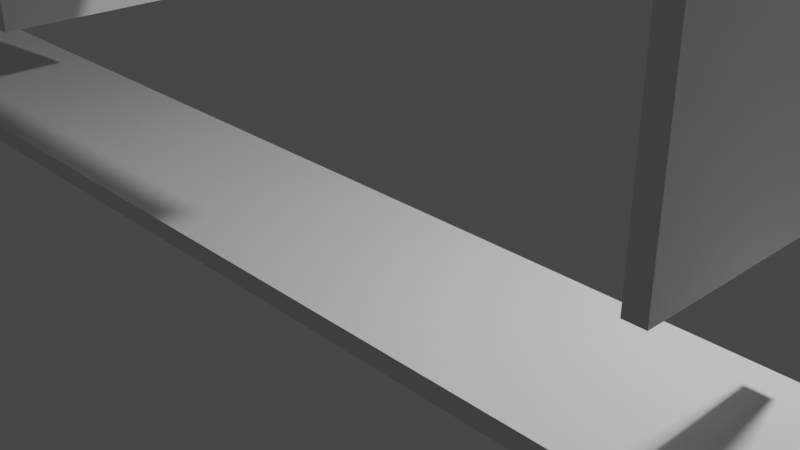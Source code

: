 # Source: House_Temp.blend  (saved by Blender 3.4.6; exported with 4.5.12 LTS)
import bpy
from mathutils import Matrix  # noqa: F401  (used for matrix-valued properties, if any)

bpy.ops.wm.read_factory_settings(use_empty=True)
scene = bpy.context.scene
scene.name = 'Scene'

# ---- collections
col_collection = bpy.data.collections.new('Collection'); scene.collection.children.link(col_collection)

# ---- world
world_world = bpy.data.worlds.new('World'); scene.world = world_world
world_world.use_nodes = True; world_world.node_tree.nodes.clear()
_N = world_world.node_tree.nodes; _L = world_world.node_tree.links
n0 = _N.new('ShaderNodeOutputWorld'); n0.name = 'World Output'; n0.location = (300, 300)
n1 = _N.new('ShaderNodeBackground'); n1.name = 'Background'; n1.location = (10, 300)
n1.inputs[0].default_value = (0.05088, 0.05088, 0.05088, 1.0)
_L.new(n1.outputs[0], n0.inputs[0])
n0.is_active_output = True
world_world.color = (0.05088, 0.05088, 0.05088)
world_world.use_sun_shadow = False
world_world.sun_shadow_jitter_overblur = 0.0

# ---- cameras
cam_camera = bpy.data.cameras.new('Camera')
cam_camera.clip_end = 100.0
cam_camera.ortho_scale = 7.314

# ---- lights
light_light = bpy.data.lights.new('Light', 'POINT')
light_light.transmission_factor = 0.0
light_light.energy = 1000.0
light_light.shadow_soft_size = 0.1
light_light.shadow_maximum_resolution = 0.006
light_light.use_absolute_resolution = True

# ---- meshes
me_cube_001 = bpy.data.meshes.new('Cube.001')
me_cube_001.from_pydata([(-1.0, -1.0, -1.0), (-1.0, -1.0, 1.0), (-1.0, 1.0, -1.0), (-1.0, 1.0, 1.0), (1.0, -1.0, -1.0), (1.0, -1.0, 1.0), (1.0, 1.0, -1.0), (1.0, 1.0, 1.0)], [], [(0, 1, 3, 2), (2, 3, 7, 6), (6, 7, 5, 4), (4, 5, 1, 0), (2, 6, 4, 0), (7, 3, 1, 5)])
_uv = me_cube_001.uv_layers.new(name='UVMap')
_uv.uv.foreach_set('vector', [0.375, 0.0, 0.625, 0.0, 0.625, 0.25, 0.375, 0.25, 0.375, 0.25, 0.625, 0.25, 0.625, 0.5, 0.375, 0.5, 0.375, 0.5, 0.625, 0.5, 0.625, 0.75, 0.375, 0.75, 0.375, 0.75, 0.625, 0.75, 0.625, 1.0, 0.375, 1.0, 0.125, 0.5, 0.375, 0.5, 0.375, 0.75, 0.125, 0.75, 0.625, 0.5, 0.875, 0.5, 0.875, 0.75, 0.625, 0.75])
me_cube_001.update()
me_cube_002 = bpy.data.meshes.new('Cube.002')
me_cube_002.from_pydata([(-1.0, -1.0, -1.0), (-1.0, -1.0, 1.0), (-1.0, 1.0, -1.0), (-1.0, 1.0, 1.0), (1.0, -1.0, -1.0), (1.0, -1.0, 1.0), (1.0, 1.0, -1.0), (1.0, 1.0, 1.0)], [], [(0, 1, 3, 2), (2, 3, 7, 6), (6, 7, 5, 4), (4, 5, 1, 0), (2, 6, 4, 0), (7, 3, 1, 5)])
_uv = me_cube_002.uv_layers.new(name='UVMap')
_uv.uv.foreach_set('vector', [0.375, 0.0, 0.625, 0.0, 0.625, 0.25, 0.375, 0.25, 0.375, 0.25, 0.625, 0.25, 0.625, 0.5, 0.375, 0.5, 0.375, 0.5, 0.625, 0.5, 0.625, 0.75, 0.375, 0.75, 0.375, 0.75, 0.625, 0.75, 0.625, 1.0, 0.375, 1.0, 0.125, 0.5, 0.375, 0.5, 0.375, 0.75, 0.125, 0.75, 0.625, 0.5, 0.875, 0.5, 0.875, 0.75, 0.625, 0.75])
me_cube_002.update()
me_cube_003 = bpy.data.meshes.new('Cube.003')
me_cube_003.from_pydata([(-1.0, -1.0, -1.0), (-1.0, -1.0, 1.0), (-1.0, 1.0, -1.0), (-1.0, 1.0, 1.0), (1.0, -1.0, -1.0), (1.0, -1.0, 1.0), (1.0, 1.0, -1.0), (1.0, 1.0, 1.0)], [], [(0, 1, 3, 2), (2, 3, 7, 6), (6, 7, 5, 4), (4, 5, 1, 0), (2, 6, 4, 0), (7, 3, 1, 5)])
_uv = me_cube_003.uv_layers.new(name='UVMap')
_uv.uv.foreach_set('vector', [0.375, 0.0, 0.625, 0.0, 0.625, 0.25, 0.375, 0.25, 0.375, 0.25, 0.625, 0.25, 0.625, 0.5, 0.375, 0.5, 0.375, 0.5, 0.625, 0.5, 0.625, 0.75, 0.375, 0.75, 0.375, 0.75, 0.625, 0.75, 0.625, 1.0, 0.375, 1.0, 0.125, 0.5, 0.375, 0.5, 0.375, 0.75, 0.125, 0.75, 0.625, 0.5, 0.875, 0.5, 0.875, 0.75, 0.625, 0.75])
me_cube_003.update()
me_cube_004 = bpy.data.meshes.new('Cube.004')
me_cube_004.from_pydata([(-1.0, -1.0, -1.0), (-1.0, -1.0, 1.0), (-1.0, 1.0, -1.0), (-1.0, 1.0, 1.0), (1.0, -1.0, -1.0), (1.0, -1.0, 1.0), (1.0, 1.0, -1.0), (1.0, 1.0, 1.0)], [], [(0, 1, 3, 2), (2, 3, 7, 6), (6, 7, 5, 4), (4, 5, 1, 0), (2, 6, 4, 0), (7, 3, 1, 5)])
_uv = me_cube_004.uv_layers.new(name='UVMap')
_uv.uv.foreach_set('vector', [0.375, 0.0, 0.625, 0.0, 0.625, 0.25, 0.375, 0.25, 0.375, 0.25, 0.625, 0.25, 0.625, 0.5, 0.375, 0.5, 0.375, 0.5, 0.625, 0.5, 0.625, 0.75, 0.375, 0.75, 0.375, 0.75, 0.625, 0.75, 0.625, 1.0, 0.375, 1.0, 0.125, 0.5, 0.375, 0.5, 0.375, 0.75, 0.125, 0.75, 0.625, 0.5, 0.875, 0.5, 0.875, 0.75, 0.625, 0.75])
me_cube_004.update()
me_cube_005 = bpy.data.meshes.new('Cube.005')
me_cube_005.from_pydata([(-1.0, -1.0, -1.0), (-1.0, -1.0, 1.0), (-1.0, 1.0, -1.0), (-1.0, 1.0, 1.0), (1.0, -1.0, -1.0), (1.0, -1.0, 1.0), (1.0, 1.0, -1.0), (1.0, 1.0, 1.0)], [], [(0, 1, 3, 2), (2, 3, 7, 6), (6, 7, 5, 4), (4, 5, 1, 0), (2, 6, 4, 0), (7, 3, 1, 5)])
_uv = me_cube_005.uv_layers.new(name='UVMap')
_uv.uv.foreach_set('vector', [0.375, 0.0, 0.625, 0.0, 0.625, 0.25, 0.375, 0.25, 0.375, 0.25, 0.625, 0.25, 0.625, 0.5, 0.375, 0.5, 0.375, 0.5, 0.625, 0.5, 0.625, 0.75, 0.375, 0.75, 0.375, 0.75, 0.625, 0.75, 0.625, 1.0, 0.375, 1.0, 0.125, 0.5, 0.375, 0.5, 0.375, 0.75, 0.125, 0.75, 0.625, 0.5, 0.875, 0.5, 0.875, 0.75, 0.625, 0.75])
me_cube_005.update()
me_cube_006 = bpy.data.meshes.new('Cube.006')
me_cube_006.from_pydata([(-1.0, -1.0, -1.0), (-1.0, -1.0, 1.0), (-1.0, 1.0, -1.0), (-1.0, 1.0, 1.0), (1.0, -1.0, -1.0), (1.0, -1.0, 1.0), (1.0, 1.0, -1.0), (1.0, 1.0, 1.0)], [], [(0, 1, 3, 2), (2, 3, 7, 6), (6, 7, 5, 4), (4, 5, 1, 0), (2, 6, 4, 0), (7, 3, 1, 5)])
_uv = me_cube_006.uv_layers.new(name='UVMap')
_uv.uv.foreach_set('vector', [0.375, 0.0, 0.625, 0.0, 0.625, 0.25, 0.375, 0.25, 0.375, 0.25, 0.625, 0.25, 0.625, 0.5, 0.375, 0.5, 0.375, 0.5, 0.625, 0.5, 0.625, 0.75, 0.375, 0.75, 0.375, 0.75, 0.625, 0.75, 0.625, 1.0, 0.375, 1.0, 0.125, 0.5, 0.375, 0.5, 0.375, 0.75, 0.125, 0.75, 0.625, 0.5, 0.875, 0.5, 0.875, 0.75, 0.625, 0.75])
me_cube_006.update()
me_cube_007 = bpy.data.meshes.new('Cube.007')
me_cube_007.from_pydata([(-1.0, -1.0, -1.0), (-1.0, -1.0, 1.0), (-1.0, 1.0, -1.0), (-1.0, 1.0, 1.0), (1.0, -1.0, -1.0), (1.0, -1.0, 1.0), (1.0, 1.0, -1.0), (1.0, 1.0, 1.0)], [], [(0, 1, 3, 2), (2, 3, 7, 6), (6, 7, 5, 4), (4, 5, 1, 0), (2, 6, 4, 0), (7, 3, 1, 5)])
_uv = me_cube_007.uv_layers.new(name='UVMap')
_uv.uv.foreach_set('vector', [0.375, 0.0, 0.625, 0.0, 0.625, 0.25, 0.375, 0.25, 0.375, 0.25, 0.625, 0.25, 0.625, 0.5, 0.375, 0.5, 0.375, 0.5, 0.625, 0.5, 0.625, 0.75, 0.375, 0.75, 0.375, 0.75, 0.625, 0.75, 0.625, 1.0, 0.375, 1.0, 0.125, 0.5, 0.375, 0.5, 0.375, 0.75, 0.125, 0.75, 0.625, 0.5, 0.875, 0.5, 0.875, 0.75, 0.625, 0.75])
me_cube_007.update()
me_cube_008 = bpy.data.meshes.new('Cube.008')
me_cube_008.from_pydata([(-1.0, -1.0, -1.0), (-1.0, -1.0, 1.0), (-1.0, 1.0, -1.0), (-1.0, 1.0, 1.0), (1.0, -1.0, -1.0), (1.0, -1.0, 1.0), (1.0, 1.0, -1.0), (1.0, 1.0, 1.0)], [], [(0, 1, 3, 2), (2, 3, 7, 6), (6, 7, 5, 4), (4, 5, 1, 0), (2, 6, 4, 0), (7, 3, 1, 5)])
_uv = me_cube_008.uv_layers.new(name='UVMap')
_uv.uv.foreach_set('vector', [0.375, 0.0, 0.625, 0.0, 0.625, 0.25, 0.375, 0.25, 0.375, 0.25, 0.625, 0.25, 0.625, 0.5, 0.375, 0.5, 0.375, 0.5, 0.625, 0.5, 0.625, 0.75, 0.375, 0.75, 0.375, 0.75, 0.625, 0.75, 0.625, 1.0, 0.375, 1.0, 0.125, 0.5, 0.375, 0.5, 0.375, 0.75, 0.125, 0.75, 0.625, 0.5, 0.875, 0.5, 0.875, 0.75, 0.625, 0.75])
me_cube_008.update()
me_cube_009 = bpy.data.meshes.new('Cube.009')
me_cube_009.from_pydata([(-1.0, -1.0, -1.0), (-1.0, -1.0, 1.0), (-1.0, 1.0, -1.0), (-1.0, 1.0, 1.0), (1.0, -1.0, -1.0), (1.0, -1.0, 1.0), (1.0, 1.0, -1.0), (1.0, 1.0, 1.0)], [], [(0, 1, 3, 2), (2, 3, 7, 6), (6, 7, 5, 4), (4, 5, 1, 0), (2, 6, 4, 0), (7, 3, 1, 5)])
_uv = me_cube_009.uv_layers.new(name='UVMap')
_uv.uv.foreach_set('vector', [0.375, 0.0, 0.625, 0.0, 0.625, 0.25, 0.375, 0.25, 0.375, 0.25, 0.625, 0.25, 0.625, 0.5, 0.375, 0.5, 0.375, 0.5, 0.625, 0.5, 0.625, 0.75, 0.375, 0.75, 0.375, 0.75, 0.625, 0.75, 0.625, 1.0, 0.375, 1.0, 0.125, 0.5, 0.375, 0.5, 0.375, 0.75, 0.125, 0.75, 0.625, 0.5, 0.875, 0.5, 0.875, 0.75, 0.625, 0.75])
me_cube_009.update()
me_cube_010 = bpy.data.meshes.new('Cube.010')
me_cube_010.from_pydata([(-1.0, -1.0, -1.0), (-1.0, -1.0, 1.0), (-1.0, 1.0, -1.0), (-1.0, 1.0, 1.0), (1.0, -1.0, -1.0), (1.0, -1.0, 1.0), (1.0, 1.0, -1.0), (1.0, 1.0, 1.0)], [], [(0, 1, 3, 2), (2, 3, 7, 6), (6, 7, 5, 4), (4, 5, 1, 0), (2, 6, 4, 0), (7, 3, 1, 5)])
_uv = me_cube_010.uv_layers.new(name='UVMap')
_uv.uv.foreach_set('vector', [0.375, 0.0, 0.625, 0.0, 0.625, 0.25, 0.375, 0.25, 0.375, 0.25, 0.625, 0.25, 0.625, 0.5, 0.375, 0.5, 0.375, 0.5, 0.625, 0.5, 0.625, 0.75, 0.375, 0.75, 0.375, 0.75, 0.625, 0.75, 0.625, 1.0, 0.375, 1.0, 0.125, 0.5, 0.375, 0.5, 0.375, 0.75, 0.125, 0.75, 0.625, 0.5, 0.875, 0.5, 0.875, 0.75, 0.625, 0.75])
me_cube_010.update()
me_cube_011 = bpy.data.meshes.new('Cube.011')
me_cube_011.from_pydata([(-1.0, -1.0, -1.0), (-1.0, -1.0, 1.0), (-1.0, 1.0, -1.0), (-1.0, 1.0, 1.0), (1.0, -1.0, -1.0), (1.0, -1.0, 1.0), (1.0, 1.0, -1.0), (1.0, 1.0, 1.0)], [], [(0, 1, 3, 2), (2, 3, 7, 6), (6, 7, 5, 4), (4, 5, 1, 0), (2, 6, 4, 0), (7, 3, 1, 5)])
_uv = me_cube_011.uv_layers.new(name='UVMap')
_uv.uv.foreach_set('vector', [0.375, 0.0, 0.625, 0.0, 0.625, 0.25, 0.375, 0.25, 0.375, 0.25, 0.625, 0.25, 0.625, 0.5, 0.375, 0.5, 0.375, 0.5, 0.625, 0.5, 0.625, 0.75, 0.375, 0.75, 0.375, 0.75, 0.625, 0.75, 0.625, 1.0, 0.375, 1.0, 0.125, 0.5, 0.375, 0.5, 0.375, 0.75, 0.125, 0.75, 0.625, 0.5, 0.875, 0.5, 0.875, 0.75, 0.625, 0.75])
me_cube_011.update()
me_cube_012 = bpy.data.meshes.new('Cube.012')
me_cube_012.from_pydata([(-1.0, -1.0, -1.0), (-1.0, -1.0, 1.0), (-1.0, 1.0, -1.0), (-1.0, 1.0, 1.0), (1.0, -1.0, -1.0), (1.0, -1.0, 1.0), (1.0, 1.0, -1.0), (1.0, 1.0, 1.0)], [], [(0, 1, 3, 2), (2, 3, 7, 6), (6, 7, 5, 4), (4, 5, 1, 0), (2, 6, 4, 0), (7, 3, 1, 5)])
_uv = me_cube_012.uv_layers.new(name='UVMap')
_uv.uv.foreach_set('vector', [0.375, 0.0, 0.625, 0.0, 0.625, 0.25, 0.375, 0.25, 0.375, 0.25, 0.625, 0.25, 0.625, 0.5, 0.375, 0.5, 0.375, 0.5, 0.625, 0.5, 0.625, 0.75, 0.375, 0.75, 0.375, 0.75, 0.625, 0.75, 0.625, 1.0, 0.375, 1.0, 0.125, 0.5, 0.375, 0.5, 0.375, 0.75, 0.125, 0.75, 0.625, 0.5, 0.875, 0.5, 0.875, 0.75, 0.625, 0.75])
me_cube_012.update()
me_cube_013 = bpy.data.meshes.new('Cube.013')
me_cube_013.from_pydata([(-1.0, -1.0, -1.0), (-1.0, -1.0, 1.0), (-1.0, 1.0, -1.0), (-1.0, 1.0, 1.0), (1.0, -1.0, -1.0), (1.0, -1.0, 1.0), (1.0, 1.0, -1.0), (1.0, 1.0, 1.0)], [], [(0, 1, 3, 2), (2, 3, 7, 6), (6, 7, 5, 4), (4, 5, 1, 0), (2, 6, 4, 0), (7, 3, 1, 5)])
_uv = me_cube_013.uv_layers.new(name='UVMap')
_uv.uv.foreach_set('vector', [0.375, 0.0, 0.625, 0.0, 0.625, 0.25, 0.375, 0.25, 0.375, 0.25, 0.625, 0.25, 0.625, 0.5, 0.375, 0.5, 0.375, 0.5, 0.625, 0.5, 0.625, 0.75, 0.375, 0.75, 0.375, 0.75, 0.625, 0.75, 0.625, 1.0, 0.375, 1.0, 0.125, 0.5, 0.375, 0.5, 0.375, 0.75, 0.125, 0.75, 0.625, 0.5, 0.875, 0.5, 0.875, 0.75, 0.625, 0.75])
me_cube_013.update()

# ---- objects
ob_light = bpy.data.objects.new('Light', light_light)
ob_camera = bpy.data.objects.new('Camera', cam_camera)
ob_empty = bpy.data.objects.new('Empty', None)
ob_cube = bpy.data.objects.new('Cube', me_cube_001)
ob_cube_001 = bpy.data.objects.new('Cube.001', me_cube_002)
ob_cube_002 = bpy.data.objects.new('Cube.002', me_cube_003)
ob_cube_003 = bpy.data.objects.new('Cube.003', me_cube_004)
ob_cube_004 = bpy.data.objects.new('Cube.004', me_cube_005)
ob_cube_005 = bpy.data.objects.new('Cube.005', me_cube_006)
ob_cube_006 = bpy.data.objects.new('Cube.006', me_cube_007)
ob_cube_007 = bpy.data.objects.new('Cube.007', me_cube_008)
ob_cube_008 = bpy.data.objects.new('Cube.008', me_cube_009)
ob_cube_009 = bpy.data.objects.new('Cube.009', me_cube_010)
ob_cube_010 = bpy.data.objects.new('Cube.010', me_cube_011)
ob_cube_011 = bpy.data.objects.new('Cube.011', me_cube_012)
ob_cube_012 = bpy.data.objects.new('Cube.012', me_cube_013)

# ---- transforms, parenting, visibility, modifiers, constraints
ob_light.location = (4.076, 1.005, 5.904)
ob_light.rotation_euler = (0.6503, 0.05522, 1.866)
ob_light.lock_rotations_4d = False
ob_light.empty_display_type = 'ARROWS'
ob_light.color = (0.0, 0.0, 0.0, 0.0)
ob_light.lineart.crease_threshold = 0.0
ob_camera.location = (7.359, -6.926, 4.958)
ob_camera.rotation_euler = (1.109, 0.0, 0.8149)
ob_camera.lock_rotations_4d = False
ob_camera.empty_display_type = 'ARROWS'
ob_camera.color = (0.0, 0.0, 0.0, 0.0)
ob_camera.display_type = 'WIRE'
ob_camera.lineart.crease_threshold = 0.0
ob_empty.location = (0.0, 0.0, 4.0)
ob_empty.rotation_euler = (1.571, 0.0, 0.0)
ob_empty.scale = (5.0, 5.0, 5.0)
ob_empty.empty_display_type = 'IMAGE'
ob_empty.empty_display_size = 5.0
ob_cube.location = (-4.201, -1.0, 2.742)
ob_cube.scale = (0.1, 1.0, 1.286)
ob_cube_001.location = (-12.47, -1.0, 3.984)
ob_cube_001.scale = (0.1, 1.0, 4.0)
ob_cube_002.location = (12.52, -0.9597, 3.943)
ob_cube_002.scale = (0.1, 1.0, 4.0)
ob_cube_003.location = (4.176, -1.0, 2.742)
ob_cube_003.scale = (0.1, 1.0, 1.286)
ob_cube_004.location = (-4.201, -1.0, 6.676)
ob_cube_004.scale = (0.1, 1.0, 1.286)
ob_cube_005.location = (-8.357, -1.0, 6.676)
ob_cube_005.scale = (0.1, 1.0, 1.286)
ob_cube_006.location = (4.16, -1.0, 6.676)
ob_cube_006.scale = (0.1, 1.0, 1.286)
ob_cube_007.location = (8.332, -1.0, 6.676)
ob_cube_007.scale = (0.1, 1.0, 1.286)
ob_cube_008.location = (-0.05964, -0.9597, 3.943)
ob_cube_008.rotation_euler = (0.0, 1.571, 0.0)
ob_cube_008.scale = (0.1, 1.0, 2.212)
ob_cube_009.location = (0.05611, -0.9597, 7.905)
ob_cube_009.rotation_euler = (0.0, 1.571, 0.0)
ob_cube_009.scale = (0.1, 1.0, 12.51)
ob_cube_010.location = (0.05611, -0.9597, 0.06667)
ob_cube_010.rotation_euler = (0.0, 1.571, 0.0)
ob_cube_010.scale = (0.1, 1.0, 12.51)
ob_cube_011.location = (-8.346, -0.9597, 3.943)
ob_cube_011.rotation_euler = (0.0, 1.571, 0.0)
ob_cube_011.scale = (0.1, 1.0, 4.271)
ob_cube_012.location = (8.342, -0.9597, 3.943)
ob_cube_012.rotation_euler = (0.0, 1.571, 0.0)
ob_cube_012.scale = (0.1, 1.0, 4.271)

# ---- collection membership
col_collection.objects.link(ob_light)
col_collection.objects.link(ob_camera)
col_collection.objects.link(ob_empty)
col_collection.objects.link(ob_cube)
col_collection.objects.link(ob_cube_001)
col_collection.objects.link(ob_cube_002)
col_collection.objects.link(ob_cube_003)
col_collection.objects.link(ob_cube_004)
col_collection.objects.link(ob_cube_005)
col_collection.objects.link(ob_cube_006)
col_collection.objects.link(ob_cube_007)
col_collection.objects.link(ob_cube_008)
col_collection.objects.link(ob_cube_009)
col_collection.objects.link(ob_cube_010)
col_collection.objects.link(ob_cube_011)
col_collection.objects.link(ob_cube_012)

# ---- scene / render settings (as saved in the file)
scene.camera = ob_camera
scene.frame_start = 1; scene.frame_end = 250; scene.frame_set(1)
scene.render.engine = 'BLENDER_EEVEE_NEXT'
scene.cycles.sampling_pattern = 'TABULATED_SOBOL'
scene.cycles.use_light_tree = False
scene.view_settings.view_transform = 'Filmic'
bpy.context.view_layer.update()
